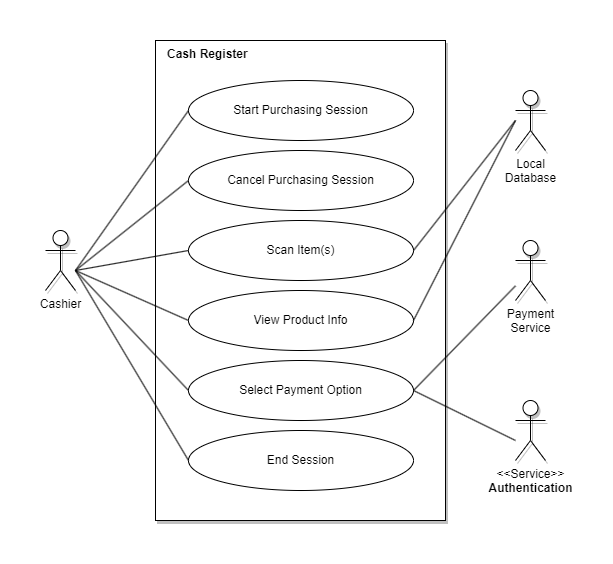

The diagram above was exported from draw.io. Its source (the exported page's mxGraphModel, read from the mxfile embedded in the PNG):
<mxGraphModel dx="1422" dy="800" grid="1" gridSize="10" guides="1" tooltips="1" connect="1" arrows="1" fold="1" page="1" pageScale="1" pageWidth="850" pageHeight="1100" math="0" shadow="0">
  <root>
    <mxCell id="0" />
    <mxCell id="1" parent="0" />
    <mxCell id="LVcfDjzuz8KCnbTbrzed-7" value="&amp;nbsp; &amp;nbsp;Cash Register" style="shape=rect;html=1;verticalAlign=top;fontStyle=1;whiteSpace=wrap;align=left;shadow=1;" vertex="1" parent="1">
      <mxGeometry x="280" y="80" width="290" height="480" as="geometry" />
    </mxCell>
    <mxCell id="LVcfDjzuz8KCnbTbrzed-1" value="Start Purchasing Session" style="ellipse;whiteSpace=wrap;html=1;" vertex="1" parent="1">
      <mxGeometry x="313" y="120" width="225" height="60" as="geometry" />
    </mxCell>
    <mxCell id="LVcfDjzuz8KCnbTbrzed-2" value="Cancel Purchasing Session" style="ellipse;whiteSpace=wrap;html=1;" vertex="1" parent="1">
      <mxGeometry x="313" y="190" width="225" height="60" as="geometry" />
    </mxCell>
    <mxCell id="LVcfDjzuz8KCnbTbrzed-3" value="Scan Item(s)" style="ellipse;whiteSpace=wrap;html=1;" vertex="1" parent="1">
      <mxGeometry x="313" y="260" width="225" height="60" as="geometry" />
    </mxCell>
    <mxCell id="LVcfDjzuz8KCnbTbrzed-4" value="View Product Info" style="ellipse;whiteSpace=wrap;html=1;" vertex="1" parent="1">
      <mxGeometry x="313" y="330" width="225" height="60" as="geometry" />
    </mxCell>
    <mxCell id="LVcfDjzuz8KCnbTbrzed-5" value="Select Payment Option" style="ellipse;whiteSpace=wrap;html=1;" vertex="1" parent="1">
      <mxGeometry x="313" y="400" width="225" height="60" as="geometry" />
    </mxCell>
    <mxCell id="LVcfDjzuz8KCnbTbrzed-6" value="End Session" style="ellipse;whiteSpace=wrap;html=1;" vertex="1" parent="1">
      <mxGeometry x="313" y="470" width="225" height="60" as="geometry" />
    </mxCell>
    <mxCell id="LVcfDjzuz8KCnbTbrzed-11" value="Cashier" style="shape=umlActor;verticalLabelPosition=bottom;verticalAlign=top;html=1;outlineConnect=0;shadow=1;" vertex="1" parent="1">
      <mxGeometry x="170" y="270" width="30" height="60" as="geometry" />
    </mxCell>
    <mxCell id="LVcfDjzuz8KCnbTbrzed-12" value="Local &lt;br&gt;Database" style="shape=umlActor;verticalLabelPosition=bottom;verticalAlign=top;html=1;outlineConnect=0;shadow=1;" vertex="1" parent="1">
      <mxGeometry x="640" y="130" width="30" height="60" as="geometry" />
    </mxCell>
    <mxCell id="LVcfDjzuz8KCnbTbrzed-13" value="&amp;lt;&amp;lt;Service&amp;gt;&amp;gt;&lt;br&gt;&lt;b&gt;Authentication&lt;/b&gt;" style="shape=umlActor;html=1;verticalLabelPosition=bottom;verticalAlign=top;align=center;shadow=1;" vertex="1" parent="1">
      <mxGeometry x="640" y="440" width="30" height="60" as="geometry" />
    </mxCell>
    <mxCell id="LVcfDjzuz8KCnbTbrzed-15" value="Payment &lt;br&gt;Service" style="shape=umlActor;html=1;verticalLabelPosition=bottom;verticalAlign=top;align=center;shadow=1;" vertex="1" parent="1">
      <mxGeometry x="640" y="280" width="30" height="60" as="geometry" />
    </mxCell>
    <mxCell id="LVcfDjzuz8KCnbTbrzed-24" value="" style="edgeStyle=none;html=1;endArrow=none;verticalAlign=bottom;rounded=0;entryX=0;entryY=0.5;entryDx=0;entryDy=0;" edge="1" parent="1" target="LVcfDjzuz8KCnbTbrzed-1">
      <mxGeometry width="160" relative="1" as="geometry">
        <mxPoint x="200" y="310" as="sourcePoint" />
        <mxPoint x="300" y="190" as="targetPoint" />
      </mxGeometry>
    </mxCell>
    <mxCell id="LVcfDjzuz8KCnbTbrzed-25" value="" style="edgeStyle=none;html=1;endArrow=none;verticalAlign=bottom;rounded=0;entryX=0;entryY=0.5;entryDx=0;entryDy=0;" edge="1" parent="1" target="LVcfDjzuz8KCnbTbrzed-2">
      <mxGeometry width="160" relative="1" as="geometry">
        <mxPoint x="200" y="310" as="sourcePoint" />
        <mxPoint x="323" y="160" as="targetPoint" />
      </mxGeometry>
    </mxCell>
    <mxCell id="LVcfDjzuz8KCnbTbrzed-26" value="" style="edgeStyle=none;html=1;endArrow=none;verticalAlign=bottom;rounded=0;entryX=0;entryY=0.5;entryDx=0;entryDy=0;" edge="1" parent="1" target="LVcfDjzuz8KCnbTbrzed-3">
      <mxGeometry width="160" relative="1" as="geometry">
        <mxPoint x="200" y="310" as="sourcePoint" />
        <mxPoint x="323" y="230" as="targetPoint" />
      </mxGeometry>
    </mxCell>
    <mxCell id="LVcfDjzuz8KCnbTbrzed-27" value="" style="edgeStyle=none;html=1;endArrow=none;verticalAlign=bottom;rounded=0;entryX=0;entryY=0.5;entryDx=0;entryDy=0;" edge="1" parent="1" target="LVcfDjzuz8KCnbTbrzed-4">
      <mxGeometry width="160" relative="1" as="geometry">
        <mxPoint x="200" y="310" as="sourcePoint" />
        <mxPoint x="323" y="300" as="targetPoint" />
      </mxGeometry>
    </mxCell>
    <mxCell id="LVcfDjzuz8KCnbTbrzed-28" value="" style="edgeStyle=none;html=1;endArrow=none;verticalAlign=bottom;rounded=0;entryX=0;entryY=0.5;entryDx=0;entryDy=0;" edge="1" parent="1" target="LVcfDjzuz8KCnbTbrzed-5">
      <mxGeometry width="160" relative="1" as="geometry">
        <mxPoint x="200" y="310" as="sourcePoint" />
        <mxPoint x="323" y="370" as="targetPoint" />
      </mxGeometry>
    </mxCell>
    <mxCell id="LVcfDjzuz8KCnbTbrzed-29" value="" style="edgeStyle=none;html=1;endArrow=none;verticalAlign=bottom;rounded=0;entryX=0;entryY=0.5;entryDx=0;entryDy=0;" edge="1" parent="1" target="LVcfDjzuz8KCnbTbrzed-6">
      <mxGeometry width="160" relative="1" as="geometry">
        <mxPoint x="200" y="310" as="sourcePoint" />
        <mxPoint x="323" y="440" as="targetPoint" />
      </mxGeometry>
    </mxCell>
    <mxCell id="LVcfDjzuz8KCnbTbrzed-30" value="" style="edgeStyle=none;html=1;endArrow=none;verticalAlign=bottom;rounded=0;exitX=1;exitY=0.5;exitDx=0;exitDy=0;" edge="1" parent="1" source="LVcfDjzuz8KCnbTbrzed-3">
      <mxGeometry width="160" relative="1" as="geometry">
        <mxPoint x="680" y="230" as="sourcePoint" />
        <mxPoint x="640" y="160" as="targetPoint" />
      </mxGeometry>
    </mxCell>
    <mxCell id="LVcfDjzuz8KCnbTbrzed-31" value="" style="edgeStyle=none;html=1;endArrow=none;verticalAlign=bottom;rounded=0;exitX=1;exitY=0.5;exitDx=0;exitDy=0;" edge="1" parent="1" source="LVcfDjzuz8KCnbTbrzed-4">
      <mxGeometry width="160" relative="1" as="geometry">
        <mxPoint x="548" y="299.9999999999999" as="sourcePoint" />
        <mxPoint x="640" y="160" as="targetPoint" />
      </mxGeometry>
    </mxCell>
    <mxCell id="LVcfDjzuz8KCnbTbrzed-33" value="" style="edgeStyle=none;html=1;endArrow=none;verticalAlign=bottom;rounded=0;exitX=1;exitY=0.5;exitDx=0;exitDy=0;" edge="1" parent="1" source="LVcfDjzuz8KCnbTbrzed-5" target="LVcfDjzuz8KCnbTbrzed-15">
      <mxGeometry width="160" relative="1" as="geometry">
        <mxPoint x="660" y="400" as="sourcePoint" />
        <mxPoint x="820" y="400" as="targetPoint" />
      </mxGeometry>
    </mxCell>
    <mxCell id="LVcfDjzuz8KCnbTbrzed-34" value="" style="edgeStyle=none;html=1;endArrow=none;verticalAlign=bottom;rounded=0;exitX=1;exitY=0.5;exitDx=0;exitDy=0;" edge="1" parent="1" source="LVcfDjzuz8KCnbTbrzed-5">
      <mxGeometry width="160" relative="1" as="geometry">
        <mxPoint x="610" y="410" as="sourcePoint" />
        <mxPoint x="640" y="480" as="targetPoint" />
      </mxGeometry>
    </mxCell>
  </root>
</mxGraphModel>